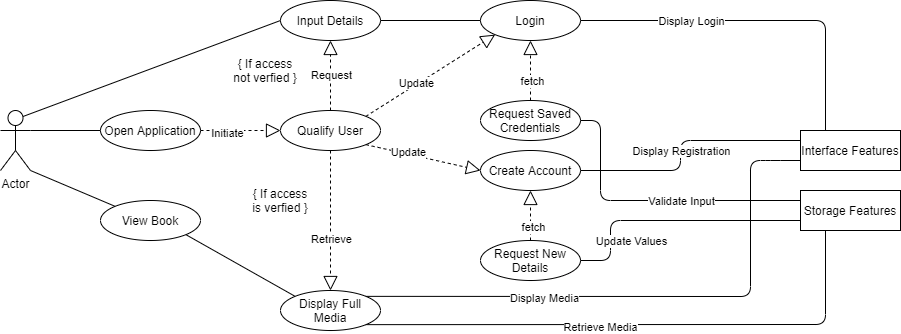

The diagram above was exported from draw.io. Its source (the exported page's mxGraphModel, read from the mxfile embedded in the PNG):
<mxGraphModel dx="2169" dy="618" grid="1" gridSize="10" guides="1" tooltips="1" connect="1" arrows="1" fold="1" page="1" pageScale="1" pageWidth="827" pageHeight="1169" math="0" shadow="0">
  <root>
    <mxCell id="0" />
    <mxCell id="1" parent="0" />
    <mxCell id="uO0szkL6dw5eJeJzhHrI-1" value="Actor" style="shape=umlActor;verticalLabelPosition=bottom;verticalAlign=top;html=1;outlineConnect=0;" parent="1" vertex="1">
      <mxGeometry x="-40" y="140" width="30" height="60" as="geometry" />
    </mxCell>
    <mxCell id="uO0szkL6dw5eJeJzhHrI-7" value="Open Application" style="ellipse;whiteSpace=wrap;html=1;align=center;" parent="1" vertex="1">
      <mxGeometry x="60" y="140" width="100" height="40" as="geometry" />
    </mxCell>
    <mxCell id="uO0szkL6dw5eJeJzhHrI-8" value="Qualify User" style="ellipse;whiteSpace=wrap;html=1;align=center;" parent="1" vertex="1">
      <mxGeometry x="240" y="140" width="100" height="40" as="geometry" />
    </mxCell>
    <mxCell id="uO0szkL6dw5eJeJzhHrI-9" value="" style="endArrow=block;dashed=1;endFill=0;endSize=12;html=1;exitX=1;exitY=0.5;exitDx=0;exitDy=0;entryX=0;entryY=0.5;entryDx=0;entryDy=0;" parent="1" source="uO0szkL6dw5eJeJzhHrI-7" target="uO0szkL6dw5eJeJzhHrI-8" edge="1">
      <mxGeometry width="160" relative="1" as="geometry">
        <mxPoint x="-40" y="320" as="sourcePoint" />
        <mxPoint x="190" y="200" as="targetPoint" />
        <Array as="points" />
      </mxGeometry>
    </mxCell>
    <mxCell id="uO0szkL6dw5eJeJzhHrI-36" value="Initiate" style="edgeLabel;html=1;align=center;verticalAlign=middle;resizable=0;points=[];" parent="uO0szkL6dw5eJeJzhHrI-9" vertex="1" connectable="0">
      <mxGeometry x="-0.3429" y="-2" relative="1" as="geometry">
        <mxPoint as="offset" />
      </mxGeometry>
    </mxCell>
    <mxCell id="uO0szkL6dw5eJeJzhHrI-12" value="Storage Features" style="whiteSpace=wrap;html=1;align=center;" parent="1" vertex="1">
      <mxGeometry x="760" y="220" width="100" height="40" as="geometry" />
    </mxCell>
    <mxCell id="uO0szkL6dw5eJeJzhHrI-13" value="Interface Features" style="whiteSpace=wrap;html=1;align=center;" parent="1" vertex="1">
      <mxGeometry x="760" y="160" width="100" height="40" as="geometry" />
    </mxCell>
    <mxCell id="uO0szkL6dw5eJeJzhHrI-14" value="Login" style="ellipse;whiteSpace=wrap;html=1;align=center;" parent="1" vertex="1">
      <mxGeometry x="440" y="30" width="100" height="40" as="geometry" />
    </mxCell>
    <mxCell id="uO0szkL6dw5eJeJzhHrI-15" value="Create Account" style="ellipse;whiteSpace=wrap;html=1;align=center;" parent="1" vertex="1">
      <mxGeometry x="440" y="180" width="100" height="40" as="geometry" />
    </mxCell>
    <mxCell id="uO0szkL6dw5eJeJzhHrI-16" value="" style="endArrow=block;dashed=1;endFill=0;endSize=12;html=1;entryX=0.5;entryY=1;entryDx=0;entryDy=0;exitX=0.5;exitY=0;exitDx=0;exitDy=0;" parent="1" source="uO0szkL6dw5eJeJzhHrI-17" target="uO0szkL6dw5eJeJzhHrI-14" edge="1">
      <mxGeometry width="160" relative="1" as="geometry">
        <mxPoint x="460" y="120" as="sourcePoint" />
        <mxPoint x="190" y="290" as="targetPoint" />
        <Array as="points" />
      </mxGeometry>
    </mxCell>
    <mxCell id="nVEWFeHxlNIrFEex5Y8S-2" value="fetch" style="edgeLabel;html=1;align=center;verticalAlign=middle;resizable=0;points=[];" vertex="1" connectable="0" parent="uO0szkL6dw5eJeJzhHrI-16">
      <mxGeometry x="-0.3333" y="-1" relative="1" as="geometry">
        <mxPoint as="offset" />
      </mxGeometry>
    </mxCell>
    <mxCell id="uO0szkL6dw5eJeJzhHrI-17" value="Request Saved Credentials" style="ellipse;whiteSpace=wrap;html=1;align=center;" parent="1" vertex="1">
      <mxGeometry x="440" y="130" width="100" height="40" as="geometry" />
    </mxCell>
    <mxCell id="uO0szkL6dw5eJeJzhHrI-18" value="Request New Details" style="ellipse;whiteSpace=wrap;html=1;align=center;" parent="1" vertex="1">
      <mxGeometry x="440" y="270" width="100" height="40" as="geometry" />
    </mxCell>
    <mxCell id="uO0szkL6dw5eJeJzhHrI-19" value="" style="endArrow=block;dashed=1;endFill=0;endSize=12;html=1;entryX=0.5;entryY=1;entryDx=0;entryDy=0;exitX=0.5;exitY=0;exitDx=0;exitDy=0;" parent="1" source="uO0szkL6dw5eJeJzhHrI-18" target="uO0szkL6dw5eJeJzhHrI-15" edge="1">
      <mxGeometry width="160" relative="1" as="geometry">
        <mxPoint x="470" y="130" as="sourcePoint" />
        <mxPoint x="470" y="80" as="targetPoint" />
        <Array as="points" />
      </mxGeometry>
    </mxCell>
    <mxCell id="nVEWFeHxlNIrFEex5Y8S-4" value="fetch" style="edgeLabel;html=1;align=center;verticalAlign=middle;resizable=0;points=[];" vertex="1" connectable="0" parent="uO0szkL6dw5eJeJzhHrI-19">
      <mxGeometry x="-0.44" y="-2" relative="1" as="geometry">
        <mxPoint as="offset" />
      </mxGeometry>
    </mxCell>
    <mxCell id="uO0szkL6dw5eJeJzhHrI-32" value="" style="endArrow=block;dashed=1;endFill=0;endSize=12;html=1;exitX=1;exitY=0;exitDx=0;exitDy=0;entryX=0;entryY=1;entryDx=0;entryDy=0;" parent="1" source="uO0szkL6dw5eJeJzhHrI-8" target="uO0szkL6dw5eJeJzhHrI-14" edge="1">
      <mxGeometry width="160" relative="1" as="geometry">
        <mxPoint x="250" y="170" as="sourcePoint" />
        <mxPoint x="200" y="170" as="targetPoint" />
        <Array as="points" />
      </mxGeometry>
    </mxCell>
    <mxCell id="uO0szkL6dw5eJeJzhHrI-34" value="Update" style="edgeLabel;html=1;align=center;verticalAlign=middle;resizable=0;points=[];" parent="uO0szkL6dw5eJeJzhHrI-32" vertex="1" connectable="0">
      <mxGeometry x="-0.2195" y="2" relative="1" as="geometry">
        <mxPoint as="offset" />
      </mxGeometry>
    </mxCell>
    <mxCell id="uO0szkL6dw5eJeJzhHrI-33" value="" style="endArrow=block;dashed=1;endFill=0;endSize=12;html=1;exitX=1;exitY=1;exitDx=0;exitDy=0;entryX=0;entryY=0.5;entryDx=0;entryDy=0;" parent="1" source="uO0szkL6dw5eJeJzhHrI-8" target="uO0szkL6dw5eJeJzhHrI-15" edge="1">
      <mxGeometry width="160" relative="1" as="geometry">
        <mxPoint x="335.35533905932743" y="155.85786437626894" as="sourcePoint" />
        <mxPoint x="434.64466094067257" y="94.14213562373084" as="targetPoint" />
        <Array as="points" />
      </mxGeometry>
    </mxCell>
    <mxCell id="uO0szkL6dw5eJeJzhHrI-35" value="Update" style="edgeLabel;html=1;align=center;verticalAlign=middle;resizable=0;points=[];" parent="uO0szkL6dw5eJeJzhHrI-33" vertex="1" connectable="0">
      <mxGeometry x="-0.2642" y="2" relative="1" as="geometry">
        <mxPoint as="offset" />
      </mxGeometry>
    </mxCell>
    <mxCell id="uO0szkL6dw5eJeJzhHrI-37" value="" style="endArrow=block;dashed=1;endFill=0;endSize=12;html=1;exitX=0.5;exitY=1;exitDx=0;exitDy=0;entryX=0.5;entryY=0;entryDx=0;entryDy=0;" parent="1" source="uO0szkL6dw5eJeJzhHrI-8" target="uO0szkL6dw5eJeJzhHrI-42" edge="1">
      <mxGeometry width="160" relative="1" as="geometry">
        <mxPoint x="335.35533905932743" y="155.85786437626894" as="sourcePoint" />
        <mxPoint x="290" y="300" as="targetPoint" />
        <Array as="points" />
      </mxGeometry>
    </mxCell>
    <mxCell id="uO0szkL6dw5eJeJzhHrI-38" value="Retrieve" style="edgeLabel;html=1;align=center;verticalAlign=middle;resizable=0;points=[];" parent="uO0szkL6dw5eJeJzhHrI-37" vertex="1" connectable="0">
      <mxGeometry x="-0.2195" y="2" relative="1" as="geometry">
        <mxPoint x="-2" y="33" as="offset" />
      </mxGeometry>
    </mxCell>
    <mxCell id="uO0szkL6dw5eJeJzhHrI-40" value="{ If access is verfied }" style="text;html=1;strokeColor=none;fillColor=none;align=center;verticalAlign=middle;whiteSpace=wrap;rounded=0;" parent="1" vertex="1">
      <mxGeometry x="210" y="220" width="60" height="20" as="geometry" />
    </mxCell>
    <mxCell id="uO0szkL6dw5eJeJzhHrI-42" value="Display Full Media" style="ellipse;whiteSpace=wrap;html=1;align=center;" parent="1" vertex="1">
      <mxGeometry x="240" y="320" width="100" height="40" as="geometry" />
    </mxCell>
    <mxCell id="uO0szkL6dw5eJeJzhHrI-47" value="" style="endArrow=none;html=1;exitX=1;exitY=1;exitDx=0;exitDy=0;entryX=0.25;entryY=1;entryDx=0;entryDy=0;" parent="1" source="uO0szkL6dw5eJeJzhHrI-42" target="uO0szkL6dw5eJeJzhHrI-12" edge="1">
      <mxGeometry width="50" height="50" relative="1" as="geometry">
        <mxPoint x="450" y="340" as="sourcePoint" />
        <mxPoint x="500" y="290" as="targetPoint" />
        <Array as="points">
          <mxPoint x="785" y="354" />
        </Array>
      </mxGeometry>
    </mxCell>
    <mxCell id="uO0szkL6dw5eJeJzhHrI-58" value="Retrieve Media" style="edgeLabel;html=1;align=center;verticalAlign=middle;resizable=0;points=[];" parent="uO0szkL6dw5eJeJzhHrI-47" vertex="1" connectable="0">
      <mxGeometry x="-0.2451" y="-2" relative="1" as="geometry">
        <mxPoint x="25.64" as="offset" />
      </mxGeometry>
    </mxCell>
    <mxCell id="uO0szkL6dw5eJeJzhHrI-48" value="" style="endArrow=none;html=1;exitX=1;exitY=0;exitDx=0;exitDy=0;entryX=0;entryY=0.75;entryDx=0;entryDy=0;" parent="1" source="uO0szkL6dw5eJeJzhHrI-42" target="uO0szkL6dw5eJeJzhHrI-13" edge="1">
      <mxGeometry width="50" height="50" relative="1" as="geometry">
        <mxPoint x="349.9953390593274" y="310.00213562373096" as="sourcePoint" />
        <mxPoint x="809.64" y="245.86" as="targetPoint" />
        <Array as="points">
          <mxPoint x="710" y="326" />
          <mxPoint x="710" y="190" />
          <mxPoint x="730" y="190" />
        </Array>
      </mxGeometry>
    </mxCell>
    <mxCell id="uO0szkL6dw5eJeJzhHrI-57" value="Display Media" style="edgeLabel;html=1;align=center;verticalAlign=middle;resizable=0;points=[];" parent="uO0szkL6dw5eJeJzhHrI-48" vertex="1" connectable="0">
      <mxGeometry x="-0.3754" y="-2" relative="1" as="geometry">
        <mxPoint as="offset" />
      </mxGeometry>
    </mxCell>
    <mxCell id="uO0szkL6dw5eJeJzhHrI-49" value="" style="endArrow=none;html=1;entryX=1;entryY=0.5;entryDx=0;entryDy=0;exitX=0;exitY=0.25;exitDx=0;exitDy=0;" parent="1" source="uO0szkL6dw5eJeJzhHrI-12" target="uO0szkL6dw5eJeJzhHrI-17" edge="1">
      <mxGeometry width="50" height="50" relative="1" as="geometry">
        <mxPoint x="450" y="340" as="sourcePoint" />
        <mxPoint x="500" y="290" as="targetPoint" />
        <Array as="points">
          <mxPoint x="560" y="230" />
          <mxPoint x="560" y="150" />
        </Array>
      </mxGeometry>
    </mxCell>
    <mxCell id="uO0szkL6dw5eJeJzhHrI-51" value="Validate Input" style="edgeLabel;html=1;align=center;verticalAlign=middle;resizable=0;points=[];" parent="uO0szkL6dw5eJeJzhHrI-49" vertex="1" connectable="0">
      <mxGeometry x="0.25" y="3" relative="1" as="geometry">
        <mxPoint x="68" y="-3" as="offset" />
      </mxGeometry>
    </mxCell>
    <mxCell id="uO0szkL6dw5eJeJzhHrI-50" value="" style="endArrow=none;html=1;exitX=0;exitY=0.75;exitDx=0;exitDy=0;entryX=1;entryY=0.5;entryDx=0;entryDy=0;" parent="1" source="uO0szkL6dw5eJeJzhHrI-12" target="uO0szkL6dw5eJeJzhHrI-18" edge="1">
      <mxGeometry width="50" height="50" relative="1" as="geometry">
        <mxPoint x="450" y="340" as="sourcePoint" />
        <mxPoint x="500" y="290" as="targetPoint" />
        <Array as="points">
          <mxPoint x="570" y="250" />
          <mxPoint x="570" y="290" />
        </Array>
      </mxGeometry>
    </mxCell>
    <mxCell id="uO0szkL6dw5eJeJzhHrI-52" value="Update Values" style="edgeLabel;html=1;align=center;verticalAlign=middle;resizable=0;points=[];" parent="uO0szkL6dw5eJeJzhHrI-50" vertex="1" connectable="0">
      <mxGeometry x="0.248" y="2" relative="1" as="geometry">
        <mxPoint x="-7.999999999999993" y="17.999999999999996" as="offset" />
      </mxGeometry>
    </mxCell>
    <mxCell id="uO0szkL6dw5eJeJzhHrI-53" value="" style="endArrow=none;html=1;exitX=1;exitY=0.5;exitDx=0;exitDy=0;entryX=0;entryY=0.25;entryDx=0;entryDy=0;" parent="1" source="uO0szkL6dw5eJeJzhHrI-15" target="uO0szkL6dw5eJeJzhHrI-13" edge="1">
      <mxGeometry width="50" height="50" relative="1" as="geometry">
        <mxPoint x="450" y="340" as="sourcePoint" />
        <mxPoint x="500" y="290" as="targetPoint" />
        <Array as="points">
          <mxPoint x="640" y="200" />
          <mxPoint x="640" y="170" />
        </Array>
      </mxGeometry>
    </mxCell>
    <mxCell id="uO0szkL6dw5eJeJzhHrI-54" value="Display Registration" style="edgeLabel;html=1;align=center;verticalAlign=middle;resizable=0;points=[];" parent="uO0szkL6dw5eJeJzhHrI-53" vertex="1" connectable="0">
      <mxGeometry x="0.0909" y="1" relative="1" as="geometry">
        <mxPoint x="-6" y="11" as="offset" />
      </mxGeometry>
    </mxCell>
    <mxCell id="uO0szkL6dw5eJeJzhHrI-55" value="" style="endArrow=none;html=1;exitX=1;exitY=0.5;exitDx=0;exitDy=0;entryX=0.25;entryY=0;entryDx=0;entryDy=0;" parent="1" source="uO0szkL6dw5eJeJzhHrI-14" target="uO0szkL6dw5eJeJzhHrI-13" edge="1">
      <mxGeometry width="50" height="50" relative="1" as="geometry">
        <mxPoint x="450" y="340" as="sourcePoint" />
        <mxPoint x="500" y="290" as="targetPoint" />
        <Array as="points">
          <mxPoint x="785" y="50" />
        </Array>
      </mxGeometry>
    </mxCell>
    <mxCell id="uO0szkL6dw5eJeJzhHrI-56" value="Display Login" style="edgeLabel;html=1;align=center;verticalAlign=middle;resizable=0;points=[];" parent="uO0szkL6dw5eJeJzhHrI-55" vertex="1" connectable="0">
      <mxGeometry x="-0.45" y="-1" relative="1" as="geometry">
        <mxPoint x="12" y="-1" as="offset" />
      </mxGeometry>
    </mxCell>
    <mxCell id="uO0szkL6dw5eJeJzhHrI-61" value="Input Details" style="ellipse;whiteSpace=wrap;html=1;align=center;" parent="1" vertex="1">
      <mxGeometry x="240" y="30" width="100" height="40" as="geometry" />
    </mxCell>
    <mxCell id="uO0szkL6dw5eJeJzhHrI-62" value="View Book" style="ellipse;whiteSpace=wrap;html=1;align=center;" parent="1" vertex="1">
      <mxGeometry x="60" y="230" width="100" height="40" as="geometry" />
    </mxCell>
    <mxCell id="uO0szkL6dw5eJeJzhHrI-63" value="" style="endArrow=none;html=1;exitX=1;exitY=1;exitDx=0;exitDy=0;entryX=0;entryY=0;entryDx=0;entryDy=0;" parent="1" source="uO0szkL6dw5eJeJzhHrI-62" target="uO0szkL6dw5eJeJzhHrI-42" edge="1">
      <mxGeometry width="50" height="50" relative="1" as="geometry">
        <mxPoint x="510" y="340" as="sourcePoint" />
        <mxPoint x="560" y="290" as="targetPoint" />
      </mxGeometry>
    </mxCell>
    <mxCell id="uO0szkL6dw5eJeJzhHrI-64" value="" style="endArrow=none;html=1;exitX=1;exitY=1;exitDx=0;exitDy=0;exitPerimeter=0;entryX=0;entryY=0;entryDx=0;entryDy=0;" parent="1" source="uO0szkL6dw5eJeJzhHrI-1" target="uO0szkL6dw5eJeJzhHrI-62" edge="1">
      <mxGeometry width="50" height="50" relative="1" as="geometry">
        <mxPoint x="510" y="340" as="sourcePoint" />
        <mxPoint x="560" y="290" as="targetPoint" />
      </mxGeometry>
    </mxCell>
    <mxCell id="uO0szkL6dw5eJeJzhHrI-65" value="" style="endArrow=none;html=1;exitX=0.75;exitY=0.1;exitDx=0;exitDy=0;exitPerimeter=0;entryX=0;entryY=0.5;entryDx=0;entryDy=0;" parent="1" source="uO0szkL6dw5eJeJzhHrI-1" target="uO0szkL6dw5eJeJzhHrI-61" edge="1">
      <mxGeometry width="50" height="50" relative="1" as="geometry">
        <mxPoint y="210" as="sourcePoint" />
        <mxPoint x="94.64466094067257" y="255.85786437626905" as="targetPoint" />
      </mxGeometry>
    </mxCell>
    <mxCell id="uO0szkL6dw5eJeJzhHrI-68" value="" style="endArrow=block;dashed=1;endFill=0;endSize=12;html=1;exitX=0.5;exitY=0;exitDx=0;exitDy=0;entryX=0.5;entryY=1;entryDx=0;entryDy=0;" parent="1" source="uO0szkL6dw5eJeJzhHrI-8" target="uO0szkL6dw5eJeJzhHrI-61" edge="1">
      <mxGeometry width="160" relative="1" as="geometry">
        <mxPoint x="300" y="190" as="sourcePoint" />
        <mxPoint x="300" y="320" as="targetPoint" />
        <Array as="points" />
      </mxGeometry>
    </mxCell>
    <mxCell id="uO0szkL6dw5eJeJzhHrI-69" value="Request" style="edgeLabel;html=1;align=center;verticalAlign=middle;resizable=0;points=[];" parent="uO0szkL6dw5eJeJzhHrI-68" vertex="1" connectable="0">
      <mxGeometry x="-0.2195" y="2" relative="1" as="geometry">
        <mxPoint x="2" y="-9" as="offset" />
      </mxGeometry>
    </mxCell>
    <mxCell id="uO0szkL6dw5eJeJzhHrI-70" value="{ If access not verfied }" style="text;html=1;strokeColor=none;fillColor=none;align=center;verticalAlign=middle;whiteSpace=wrap;rounded=0;" parent="1" vertex="1">
      <mxGeometry x="190" y="90" width="70" height="20" as="geometry" />
    </mxCell>
    <mxCell id="nVEWFeHxlNIrFEex5Y8S-5" value="" style="endArrow=none;html=1;exitX=1;exitY=0.5;exitDx=0;exitDy=0;entryX=0;entryY=0.5;entryDx=0;entryDy=0;" edge="1" parent="1" source="uO0szkL6dw5eJeJzhHrI-61" target="uO0szkL6dw5eJeJzhHrI-14">
      <mxGeometry width="50" height="50" relative="1" as="geometry">
        <mxPoint x="530" y="230" as="sourcePoint" />
        <mxPoint x="580" y="180" as="targetPoint" />
      </mxGeometry>
    </mxCell>
    <mxCell id="nVEWFeHxlNIrFEex5Y8S-6" value="" style="endArrow=none;html=1;exitX=1;exitY=0.3333333333333333;exitDx=0;exitDy=0;exitPerimeter=0;entryX=0;entryY=0.5;entryDx=0;entryDy=0;" edge="1" parent="1" source="uO0szkL6dw5eJeJzhHrI-1" target="uO0szkL6dw5eJeJzhHrI-7">
      <mxGeometry width="50" height="50" relative="1" as="geometry">
        <mxPoint x="560" y="280" as="sourcePoint" />
        <mxPoint x="610" y="230" as="targetPoint" />
      </mxGeometry>
    </mxCell>
  </root>
</mxGraphModel>